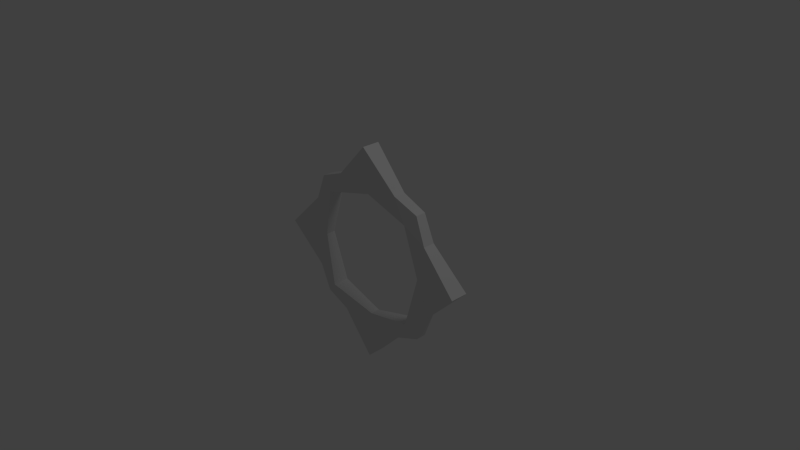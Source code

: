 # Source: crosshair.blend  (saved by Blender 2.61.0; exported with 4.5.12 LTS)
import bpy
from mathutils import Matrix  # noqa: F401  (used for matrix-valued properties, if any)

bpy.ops.wm.read_factory_settings(use_empty=True)
scene = bpy.context.scene
scene.name = 'Scene'

# ---- collections
col_collection_1 = bpy.data.collections.new('Collection 1'); scene.collection.children.link(col_collection_1)

# ---- materials (node trees are filled in below, after node groups)
mat_material = bpy.data.materials.new('Material')
mat_material.alpha_threshold = 0.0
mat_material.use_transparent_shadow = False
mat_material.roughness = 0.5
mat_material.line_color = (0.0, 0.0, 0.0, 1.0)

# ---- material node trees

# ---- world
world_world = bpy.data.worlds.new('World'); scene.world = world_world
world_world.color = (0.05088, 0.05088, 0.05088)
world_world.use_sun_shadow = False
world_world.sun_shadow_jitter_overblur = 0.0
world_world.cycles.sampling_method = 'MANUAL'
world_world.cycles.sample_map_resolution = 256

# ---- cameras
cam_camera = bpy.data.cameras.new('Camera')
cam_camera.clip_end = 100.0
cam_camera.lens = 35.0
cam_camera.sensor_width = 32.0
cam_camera.sensor_height = 18.0
cam_camera.ortho_scale = 7.314
cam_camera.dof.focus_distance = 0.0
cam_camera.dof.aperture_fstop = 128.0

# ---- lights
light_lamp = bpy.data.lights.new('Lamp', 'POINT')
light_lamp.transmission_factor = 0.0
light_lamp.cutoff_distance = 30.0
light_lamp.energy = 100.0
light_lamp.shadow_buffer_clip_start = 1.001
light_lamp.shadow_soft_size = 1.0
light_lamp.shadow_maximum_resolution = 0.006
light_lamp.use_absolute_resolution = True
light_lamp.cycles.use_multiple_importance_sampling = False

# ---- meshes
me_cube = bpy.data.meshes.new('Cube')
me_cube.from_pydata([(0.862, 0.06994, -0.862), (0.862, -0.06994, -0.862), (-0.862, -0.06994, -0.862), (-0.862, 0.06994, -0.862), (0.862, 0.06994, 0.862), (0.862, -0.06994, 0.862), (-0.862, -0.06994, 0.862), (-0.862, 0.06994, 0.862), (2.843e-07, 0.1222, -1.506), (1.506, 0.1222, 0.0), (-7.468e-08, -0.1222, -1.506), (1.506, -0.1222, 0.0), (-1.506, -0.1222, 0.0), (-1.506, 0.1222, 0.0), (4.19e-07, 0.1222, 1.506), (-7.478e-07, -0.1222, 1.506), (0.5, 0.08114, -1.0), (-0.5, 0.08114, -1.0), (1.0, 0.08114, -0.5), (1.0, 0.08114, 0.5), (0.5, -0.08114, -1.0), (-0.5, -0.08114, -1.0), (1.0, -0.08114, -0.5), (1.0, -0.08114, 0.5), (-1.0, -0.08114, -0.5), (-1.0, -0.08114, 0.5), (-1.0, 0.08114, -0.5), (-1.0, 0.08114, 0.5), (0.5, 0.08114, 1.0), (-0.5, 0.08114, 1.0), (0.5, -0.08114, 1.0), (-0.5, -0.08114, 1.0), (-6.653e-07, -0.06466, 0.8666), (0.8666, -0.06466, 0.0), (-2.779e-07, -0.06466, -0.8666), (-0.8666, -0.06466, 0.0), (3.678e-07, 0.06466, -0.8666), (0.8666, 0.06466, 0.0), (4.453e-07, 0.06466, 0.8666), (-0.8666, 0.06466, 0.0), (0.6954, -0.1129, 0.6954), (0.6954, -0.1129, -0.6954), (-0.6954, -0.1129, 0.6954), (-0.6954, -0.1129, -0.6954), (0.6954, 0.1129, -0.6954), (0.6954, 0.1129, 0.6954), (-0.6954, 0.1129, -0.6954), (-0.6954, 0.1129, 0.6954)], [], [(33, 37, 44), (33, 44, 41), (33, 40, 45), (33, 45, 37), (32, 38, 40), (38, 45, 40), (32, 42, 47), (32, 47, 38), (35, 39, 42), (39, 47, 42), (35, 43, 39), (43, 46, 39), (34, 36, 46), (34, 46, 43), (34, 41, 36), (41, 44, 36), (29, 47, 7), (47, 27, 7), (47, 39, 27), (39, 13, 27), (14, 38, 29), (38, 47, 29), (39, 46, 26), (39, 26, 13), (46, 17, 3), (46, 3, 26), (36, 8, 17), (36, 17, 46), (28, 45, 38), (28, 38, 14), (4, 19, 45), (4, 45, 28), (19, 9, 37), (19, 37, 45), (44, 16, 36), (16, 8, 36), (9, 18, 37), (18, 44, 37), (18, 0, 44), (0, 16, 44), (25, 6, 27), (6, 7, 27), (12, 25, 13), (25, 27, 13), (24, 12, 13), (24, 13, 26), (2, 24, 26), (2, 26, 3), (21, 43, 2), (43, 24, 2), (43, 35, 24), (35, 12, 24), (10, 34, 21), (34, 43, 21), (35, 42, 25), (35, 25, 12), (42, 31, 6), (42, 6, 25), (32, 15, 31), (32, 31, 42), (20, 41, 34), (20, 34, 10), (1, 22, 41), (1, 41, 20), (22, 11, 33), (22, 33, 41), (40, 30, 32), (30, 15, 32), (11, 23, 33), (23, 40, 33), (23, 5, 40), (5, 30, 40), (19, 4, 23), (4, 5, 23), (9, 19, 11), (19, 23, 11), (18, 9, 11), (18, 11, 22), (0, 18, 22), (0, 22, 1), (29, 7, 31), (7, 6, 31), (14, 29, 15), (29, 31, 15), (28, 14, 30), (14, 15, 30), (4, 28, 5), (28, 30, 5), (21, 2, 3), (21, 3, 17), (10, 21, 17), (10, 17, 8), (20, 10, 8), (20, 8, 16), (16, 0, 1), (16, 1, 20)])
_uv = me_cube.uv_layers.new(name='UVMap')
_uv.uv.foreach_set('vector', [0.7548, 0.7884, 0.7196, 0.7485, 0.7987, 0.4888, 0.7548, 0.7884, 0.7987, 0.4888, 0.8935, 0.4956, 0.7548, 0.7884, 0.4456, 0.8906, 0.4496, 0.7968, 0.7548, 0.7884, 0.4496, 0.7968, 0.7196, 0.7485, 0.1974, 0.7448, 0.2314, 0.7161, 0.4456, 0.8906, 0.2314, 0.7161, 0.4496, 0.7968, 0.4456, 0.8906, 0.1974, 0.7448, 0.1006, 0.4792, 0.1883, 0.4878, 0.1974, 0.7448, 0.1883, 0.4878, 0.2314, 0.7161, 0.2397, 0.2101, 0.2698, 0.2412, 0.1006, 0.4792, 0.2698, 0.2412, 0.1883, 0.4878, 0.1006, 0.4792, 0.2397, 0.2101, 0.4985, 0.1008, 0.2698, 0.2412, 0.4985, 0.1008, 0.4927, 0.1902, 0.2698, 0.2412, 0.7757, 0.2289, 0.7433, 0.2618, 0.4927, 0.1902, 0.7757, 0.2289, 0.4927, 0.1902, 0.4985, 0.1008, 0.7757, 0.2289, 0.8935, 0.4956, 0.7433, 0.2618, 0.8935, 0.4956, 0.7987, 0.4888, 0.7433, 0.2618, 0.2675, 0.5678, 0.1883, 0.4878, 0.2613, 0.4961, 0.1883, 0.4878, 0.2773, 0.4152, 0.2613, 0.4961, 0.1883, 0.4878, 0.2698, 0.2412, 0.2773, 0.4152, 0.2698, 0.2412, 0.3455, 0.3142, 0.2773, 0.4152, 0.3101, 0.6501, 0.2314, 0.7161, 0.2675, 0.5678, 0.2314, 0.7161, 0.1883, 0.4878, 0.2675, 0.5678, 0.2698, 0.2412, 0.4927, 0.1902, 0.4171, 0.2723, 0.2698, 0.2412, 0.4171, 0.2723, 0.3455, 0.3142, 0.4927, 0.1902, 0.5643, 0.2744, 0.4892, 0.2623, 0.4927, 0.1902, 0.4892, 0.2623, 0.4171, 0.2723, 0.7433, 0.2618, 0.6707, 0.3401, 0.5643, 0.2744, 0.7433, 0.2618, 0.5643, 0.2744, 0.4927, 0.1902, 0.3805, 0.7025, 0.4496, 0.7968, 0.2314, 0.7161, 0.3805, 0.7025, 0.2314, 0.7161, 0.3101, 0.6501, 0.4544, 0.7214, 0.5334, 0.7175, 0.4496, 0.7968, 0.4544, 0.7214, 0.4496, 0.7968, 0.3805, 0.7025, 0.5334, 0.7175, 0.6452, 0.6639, 0.7196, 0.7485, 0.5334, 0.7175, 0.7196, 0.7485, 0.4496, 0.7968, 0.7987, 0.4888, 0.7128, 0.4118, 0.7433, 0.2618, 0.7128, 0.4118, 0.6707, 0.3401, 0.7433, 0.2618, 0.6452, 0.6639, 0.7108, 0.5612, 0.7196, 0.7485, 0.7108, 0.5612, 0.7987, 0.4888, 0.7196, 0.7485, 0.7108, 0.5612, 0.7234, 0.485, 0.7987, 0.4888, 0.7234, 0.485, 0.7128, 0.4118, 0.7987, 0.4888, 0.3133, 0.4381, 0.2843, 0.4969, 0.2773, 0.4152, 0.2843, 0.4969, 0.2613, 0.4961, 0.2773, 0.4152, 0.3538, 0.3226, 0.3133, 0.4381, 0.3455, 0.3142, 0.3133, 0.4381, 0.2773, 0.4152, 0.3455, 0.3142, 0.4283, 0.3029, 0.3538, 0.3226, 0.3455, 0.3142, 0.4283, 0.3029, 0.3455, 0.3142, 0.4171, 0.2723, 0.4868, 0.2845, 0.4283, 0.3029, 0.4171, 0.2723, 0.4868, 0.2845, 0.4171, 0.2723, 0.4892, 0.2623, 0.6514, 0.0605, 0.4985, 0.1008, 0.5004, 0.0, 0.4985, 0.1008, 0.3567, 0.05752, 0.5004, 0.0, 0.4985, 0.1008, 0.2397, 0.2101, 0.3567, 0.05752, 0.2397, 0.2101, 0.07094, 0.03008, 0.3567, 0.05752, 0.9537, 0.05033, 0.7757, 0.2289, 0.6514, 0.0605, 0.7757, 0.2289, 0.4985, 0.1008, 0.6514, 0.0605, 0.2397, 0.2101, 0.1006, 0.4792, 0.06791, 0.3256, 0.2397, 0.2101, 0.06791, 0.3256, 0.07094, 0.03008, 0.1006, 0.4792, 0.05106, 0.6199, 0.0, 0.4727, 0.1006, 0.4792, 0.0, 0.4727, 0.06791, 0.3256, 0.1974, 0.7448, 0.01301, 0.8971, 0.05106, 0.6199, 0.1974, 0.7448, 0.05106, 0.6199, 0.1006, 0.4792, 0.9361, 0.3462, 0.8935, 0.4956, 0.7757, 0.2289, 0.9361, 0.3462, 0.7757, 0.2289, 0.9537, 0.05033, 1.0, 0.4965, 0.937, 0.6585, 0.8935, 0.4956, 1.0, 0.4965, 0.8935, 0.4956, 0.9361, 0.3462, 0.937, 0.6585, 0.9379, 0.9959, 0.7548, 0.7884, 0.937, 0.6585, 0.7548, 0.7884, 0.8935, 0.4956, 0.4456, 0.8906, 0.2934, 0.9137, 0.1974, 0.7448, 0.2934, 0.9137, 0.01301, 0.8971, 0.1974, 0.7448, 0.9379, 0.9959, 0.6022, 0.9541, 0.7548, 0.7884, 0.6022, 0.9541, 0.4456, 0.8906, 0.7548, 0.7884, 0.6022, 0.9541, 0.4332, 0.9959, 0.4456, 0.8906, 0.4332, 0.9959, 0.2934, 0.9137, 0.4456, 0.8906, 0.5334, 0.7175, 0.4544, 0.7214, 0.5222, 0.6778, 0.4544, 0.7214, 0.4545, 0.698, 0.5222, 0.6778, 0.6452, 0.6639, 0.5334, 0.7175, 0.6377, 0.6554, 0.5334, 0.7175, 0.5222, 0.6778, 0.6377, 0.6554, 0.7108, 0.5612, 0.6452, 0.6639, 0.6377, 0.6554, 0.7108, 0.5612, 0.6377, 0.6554, 0.6735, 0.5454, 0.7234, 0.485, 0.7108, 0.5612, 0.6735, 0.5454, 0.7234, 0.485, 0.6735, 0.5454, 0.7007, 0.4825, 0.2675, 0.5678, 0.2613, 0.4961, 0.3003, 0.5616, 0.2613, 0.4961, 0.2843, 0.4969, 0.3003, 0.5616, 0.3101, 0.6501, 0.2675, 0.5678, 0.318, 0.6421, 0.2675, 0.5678, 0.3003, 0.5616, 0.318, 0.6421, 0.3805, 0.7025, 0.3101, 0.6501, 0.3957, 0.6718, 0.3101, 0.6501, 0.318, 0.6421, 0.3957, 0.6718, 0.4544, 0.7214, 0.3805, 0.7025, 0.4545, 0.698, 0.3805, 0.7025, 0.3957, 0.6718, 0.4545, 0.698, 0.5491, 0.3113, 0.4868, 0.2845, 0.4892, 0.2623, 0.5491, 0.3113, 0.4892, 0.2623, 0.5643, 0.2744, 0.6619, 0.3476, 0.5491, 0.3113, 0.5643, 0.2744, 0.6619, 0.3476, 0.5643, 0.2744, 0.6707, 0.3401, 0.6818, 0.4232, 0.6619, 0.3476, 0.6707, 0.3401, 0.6818, 0.4232, 0.6707, 0.3401, 0.7128, 0.4118, 0.7128, 0.4118, 0.7234, 0.485, 0.7007, 0.4825, 0.7128, 0.4118, 0.7007, 0.4825, 0.6818, 0.4232])
me_cube.materials.append(mat_material)
me_cube.use_remesh_preserve_volume = False
me_cube.use_remesh_preserve_attributes = False
me_cube.use_mirror_vertex_groups = False
me_cube.update()

# ---- objects
ob_cube = bpy.data.objects.new('Cube', me_cube)
ob_lamp = bpy.data.objects.new('Lamp', light_lamp)
ob_camera = bpy.data.objects.new('Camera', cam_camera)

# ---- transforms, parenting, visibility, modifiers, constraints
ob_cube.location = (0.0, 0.0, 0.0)
ob_cube.lock_rotations_4d = False
ob_cube.empty_display_type = 'ARROWS'
ob_cube.lineart.crease_threshold = 0.0
ob_lamp.location = (4.076, 1.005, 5.904)
ob_lamp.rotation_euler = (0.6503, 0.05522, 1.866)
ob_lamp.lock_rotations_4d = False
ob_lamp.empty_display_type = 'ARROWS'
ob_lamp.color = (0.0, 0.0, 0.0, 0.0)
ob_lamp.lineart.crease_threshold = 0.0
ob_camera.location = (7.481, -6.508, 5.344)
ob_camera.rotation_euler = (1.109, 0.01082, 0.8149)
ob_camera.lock_rotations_4d = False
ob_camera.empty_display_type = 'ARROWS'
ob_camera.color = (0.0, 0.0, 0.0, 0.0)
ob_camera.display_type = 'WIRE'
ob_camera.lineart.crease_threshold = 0.0

# ---- collection membership
col_collection_1.objects.link(ob_cube)
col_collection_1.objects.link(ob_lamp)
col_collection_1.objects.link(ob_camera)

# ---- scene / render settings (as saved in the file)
scene.camera = ob_camera
scene.frame_start = 1; scene.frame_end = 250; scene.frame_set(1)
scene.render.engine = 'BLENDER_EEVEE_NEXT'
scene.render.image_settings.color_mode = 'RGB'
scene.render.image_settings.compression = 90
scene.render.resolution_percentage = 50
scene.render.dither_intensity = 0.0
scene.render.bake_margin = 2
scene.render.bake_bias = 0.0
scene.cycles.use_denoising = False
scene.cycles.samples = 10
scene.cycles.sampling_pattern = 'TABULATED_SOBOL'
scene.cycles.light_sampling_threshold = 0.0
scene.cycles.use_adaptive_sampling = False
scene.cycles.use_light_tree = False
scene.cycles.blur_glossy = 0.0
scene.cycles.volume_bounces = 1
scene.cycles.pixel_filter_type = 'GAUSSIAN'
scene.cycles.sample_clamp_indirect = 0.0
scene.view_settings.view_transform = 'Standard'
bpy.context.view_layer.update()
